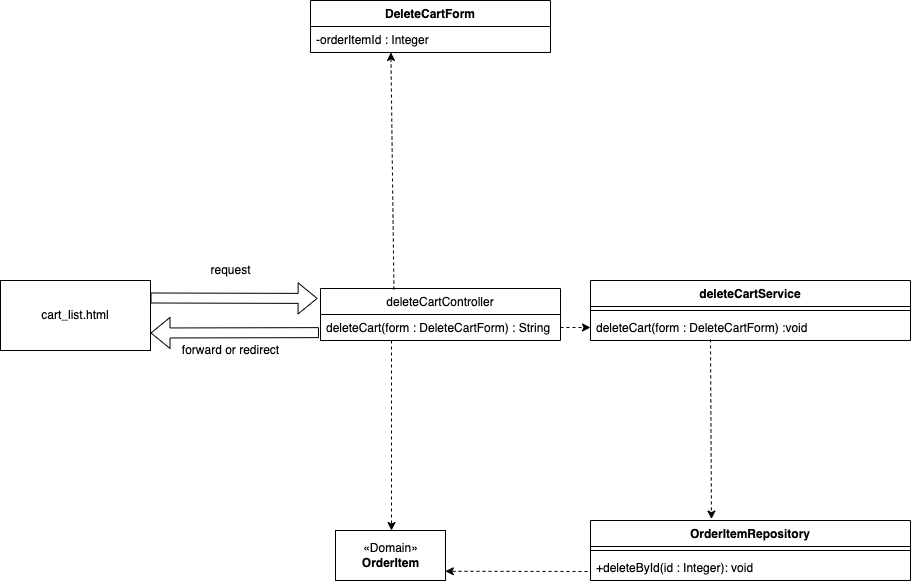

The diagram above was exported from draw.io. Its source (the exported page's mxGraphModel, read from the mxfile embedded in the PNG):
<mxGraphModel dx="2102" dy="1380" grid="1" gridSize="10" guides="1" tooltips="1" connect="1" arrows="1" fold="1" page="1" pageScale="1" pageWidth="1169" pageHeight="827" math="0" shadow="0">
  <root>
    <mxCell id="0" />
    <mxCell id="1" parent="0" />
    <mxCell id="5kz1FdHWvsAfyizkjdVi-80" value="cart_list.html" style="rounded=0;whiteSpace=wrap;html=1;" vertex="1" parent="1">
      <mxGeometry x="10" y="310" width="150" height="70" as="geometry" />
    </mxCell>
    <mxCell id="5kz1FdHWvsAfyizkjdVi-81" value="" style="shape=flexArrow;endArrow=classic;html=1;exitX=1;exitY=0.25;exitDx=0;exitDy=0;entryX=-0.012;entryY=0.191;entryDx=0;entryDy=0;entryPerimeter=0;" edge="1" parent="1" source="5kz1FdHWvsAfyizkjdVi-80" target="5kz1FdHWvsAfyizkjdVi-85">
      <mxGeometry width="50" height="50" relative="1" as="geometry">
        <mxPoint x="159.85000000000002" y="356.20000000000005" as="sourcePoint" />
        <mxPoint x="330" y="344.99599999999987" as="targetPoint" />
      </mxGeometry>
    </mxCell>
    <mxCell id="5kz1FdHWvsAfyizkjdVi-82" value="" style="shape=flexArrow;endArrow=classic;html=1;entryX=1;entryY=0.75;entryDx=0;entryDy=0;exitX=-0.011;exitY=1.005;exitDx=0;exitDy=0;exitPerimeter=0;" edge="1" parent="1" target="5kz1FdHWvsAfyizkjdVi-80">
      <mxGeometry width="50" height="50" relative="1" as="geometry">
        <mxPoint x="328.46000000000004" y="362.1299999999999" as="sourcePoint" />
        <mxPoint x="160" y="480" as="targetPoint" />
      </mxGeometry>
    </mxCell>
    <mxCell id="5kz1FdHWvsAfyizkjdVi-83" value="request" style="text;html=1;align=center;verticalAlign=middle;resizable=0;points=[];autosize=1;strokeColor=none;fillColor=none;rotation=0;" vertex="1" parent="1">
      <mxGeometry x="210" y="290" width="60" height="20" as="geometry" />
    </mxCell>
    <mxCell id="5kz1FdHWvsAfyizkjdVi-84" value="forward or redirect" style="text;html=1;align=center;verticalAlign=middle;resizable=0;points=[];autosize=1;strokeColor=none;fillColor=none;" vertex="1" parent="1">
      <mxGeometry x="185" y="370" width="110" height="20" as="geometry" />
    </mxCell>
    <mxCell id="5kz1FdHWvsAfyizkjdVi-85" value="deleteCartController" style="swimlane;fontStyle=0;childLayout=stackLayout;horizontal=1;startSize=26;fillColor=none;horizontalStack=0;resizeParent=1;resizeParentMax=0;resizeLast=0;collapsible=1;marginBottom=0;" vertex="1" parent="1">
      <mxGeometry x="330" y="318" width="240" height="52" as="geometry" />
    </mxCell>
    <mxCell id="5kz1FdHWvsAfyizkjdVi-86" value="deleteCart(form : DeleteCartForm) : String" style="text;strokeColor=none;fillColor=none;align=left;verticalAlign=top;spacingLeft=4;spacingRight=4;overflow=hidden;rotatable=0;points=[[0,0.5],[1,0.5]];portConstraint=eastwest;" vertex="1" parent="5kz1FdHWvsAfyizkjdVi-85">
      <mxGeometry y="26" width="240" height="26" as="geometry" />
    </mxCell>
    <mxCell id="5kz1FdHWvsAfyizkjdVi-87" value="" style="edgeStyle=none;html=1;dashed=1;" edge="1" parent="1">
      <mxGeometry relative="1" as="geometry">
        <mxPoint x="401" y="370.0000000000002" as="sourcePoint" />
        <mxPoint x="401" y="560.0000000000002" as="targetPoint" />
      </mxGeometry>
    </mxCell>
    <mxCell id="5kz1FdHWvsAfyizkjdVi-88" value="«Domain»&lt;br&gt;&lt;b&gt;OrderItem&lt;/b&gt;" style="html=1;" vertex="1" parent="1">
      <mxGeometry x="345" y="560" width="110" height="50" as="geometry" />
    </mxCell>
    <mxCell id="5kz1FdHWvsAfyizkjdVi-89" value="" style="edgeStyle=none;html=1;entryX=0.998;entryY=0.815;entryDx=0;entryDy=0;dashed=1;entryPerimeter=0;" edge="1" parent="1" target="5kz1FdHWvsAfyizkjdVi-88">
      <mxGeometry relative="1" as="geometry">
        <mxPoint x="597" y="601" as="sourcePoint" />
        <mxPoint x="460" y="585" as="targetPoint" />
      </mxGeometry>
    </mxCell>
    <mxCell id="5kz1FdHWvsAfyizkjdVi-90" value="OrderItemRepository" style="swimlane;fontStyle=1;align=center;verticalAlign=top;childLayout=stackLayout;horizontal=1;startSize=26;horizontalStack=0;resizeParent=1;resizeParentMax=0;resizeLast=0;collapsible=1;marginBottom=0;" vertex="1" parent="1">
      <mxGeometry x="600" y="550" width="320" height="60" as="geometry" />
    </mxCell>
    <mxCell id="5kz1FdHWvsAfyizkjdVi-91" value="" style="line;strokeWidth=1;fillColor=none;align=left;verticalAlign=middle;spacingTop=-1;spacingLeft=3;spacingRight=3;rotatable=0;labelPosition=right;points=[];portConstraint=eastwest;" vertex="1" parent="5kz1FdHWvsAfyizkjdVi-90">
      <mxGeometry y="26" width="320" height="8" as="geometry" />
    </mxCell>
    <mxCell id="5kz1FdHWvsAfyizkjdVi-92" value="+deleteById(id : Integer): void" style="text;strokeColor=none;fillColor=none;align=left;verticalAlign=top;spacingLeft=4;spacingRight=4;overflow=hidden;rotatable=0;points=[[0,0.5],[1,0.5]];portConstraint=eastwest;" vertex="1" parent="5kz1FdHWvsAfyizkjdVi-90">
      <mxGeometry y="34" width="320" height="26" as="geometry" />
    </mxCell>
    <mxCell id="5kz1FdHWvsAfyizkjdVi-93" value="deleteCartService" style="swimlane;fontStyle=1;align=center;verticalAlign=top;childLayout=stackLayout;horizontal=1;startSize=26;horizontalStack=0;resizeParent=1;resizeParentMax=0;resizeLast=0;collapsible=1;marginBottom=0;" vertex="1" parent="1">
      <mxGeometry x="600" y="310" width="320" height="60" as="geometry" />
    </mxCell>
    <mxCell id="5kz1FdHWvsAfyizkjdVi-94" value="" style="line;strokeWidth=1;fillColor=none;align=left;verticalAlign=middle;spacingTop=-1;spacingLeft=3;spacingRight=3;rotatable=0;labelPosition=right;points=[];portConstraint=eastwest;" vertex="1" parent="5kz1FdHWvsAfyizkjdVi-93">
      <mxGeometry y="26" width="320" height="8" as="geometry" />
    </mxCell>
    <mxCell id="5kz1FdHWvsAfyizkjdVi-95" value="deleteCart(form : DeleteCartForm) :void" style="text;strokeColor=none;fillColor=none;align=left;verticalAlign=top;spacingLeft=4;spacingRight=4;overflow=hidden;rotatable=0;points=[[0,0.5],[1,0.5]];portConstraint=eastwest;" vertex="1" parent="5kz1FdHWvsAfyizkjdVi-93">
      <mxGeometry y="34" width="320" height="26" as="geometry" />
    </mxCell>
    <mxCell id="5kz1FdHWvsAfyizkjdVi-96" value="" style="edgeStyle=none;html=1;dashed=1;entryX=0;entryY=0.5;entryDx=0;entryDy=0;" edge="1" parent="1" target="5kz1FdHWvsAfyizkjdVi-95">
      <mxGeometry relative="1" as="geometry">
        <mxPoint x="570" y="357" as="sourcePoint" />
        <mxPoint x="601" y="359" as="targetPoint" />
      </mxGeometry>
    </mxCell>
    <mxCell id="5kz1FdHWvsAfyizkjdVi-97" value="" style="edgeStyle=none;html=1;dashed=1;exitX=0.375;exitY=0.958;exitDx=0;exitDy=0;exitPerimeter=0;entryX=0.378;entryY=-0.024;entryDx=0;entryDy=0;entryPerimeter=0;" edge="1" parent="1" source="5kz1FdHWvsAfyizkjdVi-95" target="5kz1FdHWvsAfyizkjdVi-90">
      <mxGeometry relative="1" as="geometry">
        <mxPoint x="680" y="520" as="targetPoint" />
        <mxPoint x="680" y="368.90800000000013" as="sourcePoint" />
      </mxGeometry>
    </mxCell>
    <mxCell id="5kz1FdHWvsAfyizkjdVi-98" value="DeleteCartForm" style="swimlane;fontStyle=1;align=center;verticalAlign=top;childLayout=stackLayout;horizontal=1;startSize=26;horizontalStack=0;resizeParent=1;resizeParentMax=0;resizeLast=0;collapsible=1;marginBottom=0;" vertex="1" parent="1">
      <mxGeometry x="320" y="30" width="240" height="52" as="geometry" />
    </mxCell>
    <mxCell id="5kz1FdHWvsAfyizkjdVi-99" value="-orderItemId : Integer" style="text;strokeColor=none;fillColor=none;align=left;verticalAlign=top;spacingLeft=4;spacingRight=4;overflow=hidden;rotatable=0;points=[[0,0.5],[1,0.5]];portConstraint=eastwest;" vertex="1" parent="5kz1FdHWvsAfyizkjdVi-98">
      <mxGeometry y="26" width="240" height="26" as="geometry" />
    </mxCell>
    <mxCell id="5kz1FdHWvsAfyizkjdVi-100" value="" style="edgeStyle=none;html=1;dashed=1;entryX=0.335;entryY=0.997;entryDx=0;entryDy=0;entryPerimeter=0;exitX=0.306;exitY=0.02;exitDx=0;exitDy=0;exitPerimeter=0;" edge="1" parent="1" source="5kz1FdHWvsAfyizkjdVi-85" target="5kz1FdHWvsAfyizkjdVi-99">
      <mxGeometry relative="1" as="geometry">
        <mxPoint x="411" y="380" as="sourcePoint" />
        <mxPoint x="411" y="570" as="targetPoint" />
      </mxGeometry>
    </mxCell>
  </root>
</mxGraphModel>